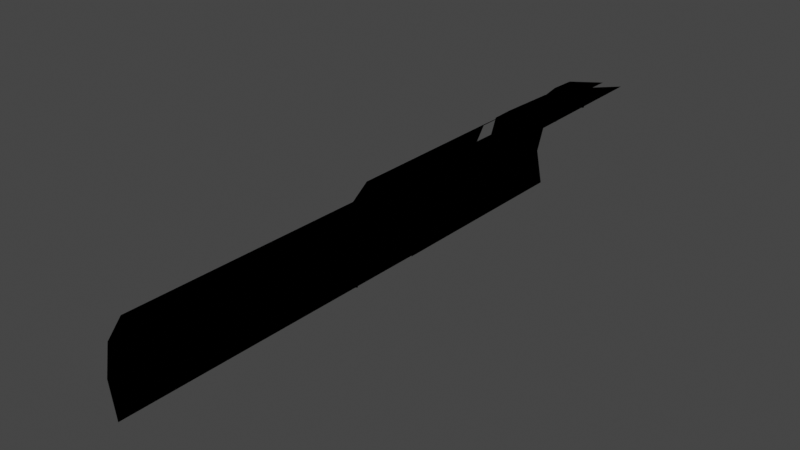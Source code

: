 # Source: CMDL_79751119.blend  (saved by Blender 3.1.7; exported with 4.5.12 LTS)
import bpy
from mathutils import Matrix  # noqa: F401  (used for matrix-valued properties, if any)

bpy.ops.wm.read_factory_settings(use_empty=True)
scene = bpy.context.scene
scene.name = 'CMDL_79751119'

# ---- collections
col_render = bpy.data.collections.new('Render'); scene.collection.children.link(col_render)

# ---- images (referenced by path relative to the original .blend; pixels are not part of the script)
import os
ASSET_DIR = os.environ.get("B2B_ASSET_DIR", "")  # directory of the original .blend (textures are referenced by path, not embedded)
HERE = os.path.dirname(os.path.abspath(__file__))  # packed textures are extracted next to this script under _unpacked/

def load_image(name, relpath, width, height, colorspace="sRGB"):
    """Load a texture the original file referenced (path relative to the .blend, or extracted next to this script)."""
    p = next((c for c in (os.path.join(HERE, relpath), os.path.join(ASSET_DIR, relpath)) if relpath and os.path.exists(c)), "")
    if p:
        img = bpy.data.images.load(p, check_existing=True)
        img.name = name
    else:  # same state as the original file: an image datablock whose file is absent (Cycles renders it pink)
        img = bpy.data.images.new(name, width, height)
        img.source = "FILE"
        img.filepath = "//" + (relpath or name)
    img.colorspace_settings.name = colorspace
    return img
img_icesheegoth_icecle_a4b75fde = load_image('icesheegoth_icecle_A4B75FDE', 'icesheegoth_icecle_A4B75FDE.png', 1024, 1024, 'sRGB')
img_icesheegoth_reflectivity_0f7e19d9 = load_image('icesheegoth_reflectivity_0F7E19D9', 'icesheegoth_reflectivity_0F7E19D9.png', 1024, 1024, 'sRGB')
img_icicle_reflect04_09e3fb4c = load_image('icicle_reflect04_09E3FB4C', 'icicle_reflect04_09E3FB4C.png', 1024, 1024, 'sRGB')

# ---- materials (node trees are filled in below, after node groups)
mat_mat_0_0 = bpy.data.materials.new('MAT_0_0')
mat_mat_0_0.use_backface_culling = True
mat_mat_0_0.use_transparent_shadow = False
mat_mat_0_0.diffuse_color = (1.0, 1.0, 1.0, 1.0)

# ---- node groups
ng_heclopaqueoutput = bpy.data.node_groups.new('HECLOpaqueOutput', 'ShaderNodeTree')
_N = ng_heclopaqueoutput.nodes; _L = ng_heclopaqueoutput.links
ng_retroshader = bpy.data.node_groups.new('RetroShader', 'ShaderNodeTree')
_N = ng_retroshader.nodes; _L = ng_retroshader.links
ng_retrouvmode0noden = bpy.data.node_groups.new('RetroUVMode0NodeN', 'ShaderNodeTree')
_N = ng_retrouvmode0noden.nodes; _L = ng_retrouvmode0noden.links
ng_auto_smooth = bpy.data.node_groups.new('Auto Smooth', 'GeometryNodeTree')
_s = ng_auto_smooth.interface.new_socket(name='Geometry', in_out='OUTPUT', socket_type='NodeSocketGeometry')
_s = ng_auto_smooth.interface.new_socket(name='Geometry', in_out='INPUT', socket_type='NodeSocketGeometry')
_s = ng_auto_smooth.interface.new_socket(name='Angle', in_out='INPUT', socket_type='NodeSocketFloat')
_s.subtype = 'ANGLE'
_s.min_value = 0.0
_s.max_value = 3.142
ng_auto_smooth.is_modifier = True
_N = ng_auto_smooth.nodes; _L = ng_auto_smooth.links
n0 = _N.new('NodeGroupOutput'); n0.name = 'Group Output'; n0.location = (480, -100)
n1 = _N.new('NodeGroupInput'); n1.name = 'Group Input'; n1.location = (-420, -300)
n2 = _N.new('NodeGroupInput'); n2.name = 'Group Input.001'; n2.location = (-60, -100)
n3 = _N.new('GeometryNodeSetShadeSmooth'); n3.name = 'Set Shade Smooth'; n3.location = (120, -100)
n3.domain = 'EDGE'
n4 = _N.new('GeometryNodeSetShadeSmooth'); n4.name = 'Set Shade Smooth.001'; n4.location = (300, -100)
n5 = _N.new('GeometryNodeInputMeshEdgeAngle'); n5.name = 'Edge Angle'; n5.location = (-420, -220)
n6 = _N.new('GeometryNodeInputEdgeSmooth'); n6.name = 'Is Edge Smooth'; n6.location = (-60, -160)
n7 = _N.new('GeometryNodeInputShadeSmooth'); n7.name = 'Is Face Smooth'; n7.location = (-240, -340)
n8 = _N.new('FunctionNodeBooleanMath'); n8.name = 'Boolean Math'; n8.location = (-60, -220)
n9 = _N.new('FunctionNodeCompare'); n9.name = 'Compare'; n9.location = (-240, -180)
n9.operation = 'LESS_EQUAL'
_L.new(n5.outputs[0], n9.inputs[0])
_L.new(n4.outputs[0], n0.inputs[0])
_L.new(n1.outputs[1], n9.inputs[1])
_L.new(n9.outputs[0], n8.inputs[0])
_L.new(n7.outputs[0], n8.inputs[1])
_L.new(n2.outputs[0], n3.inputs[0])
_L.new(n6.outputs[0], n3.inputs[1])
_L.new(n3.outputs[0], n4.inputs[0])
_L.new(n8.outputs[0], n3.inputs[2])
n0.is_active_output = True

# ---- material node trees
mat_mat_0_0.use_nodes = True; mat_mat_0_0.node_tree.nodes.clear()
_N = mat_mat_0_0.node_tree.nodes; _L = mat_mat_0_0.node_tree.links
n0 = _N.new('NodeFrame'); n0.name = 'Frame'; n0.location = (0, 0)
n0.label = 'Textures'
n0.width = 150
n1 = _N.new('NodeFrame'); n1.name = 'Frame.001'; n1.location = (0, 0)
n1.label = 'Output'
n1.width = 150
n2 = _N.new('NodeFrame'); n2.name = 'Frame.002'; n2.location = (0, 0)
n2.label = 'Blend'
n2.width = 150
n3 = _N.new('ShaderNodeGroup'); n3.name = 'Blend'; n3.location = (480, 0)
n3.node_tree = ng_heclopaqueoutput
n4 = _N.new('ShaderNodeTexImage'); n4.name = 'Alpha'; n4.location = (-300, -4)
n4.label = 'Alpha'
n4.image = img_icesheegoth_icecle_a4b75fde
n5 = _N.new('ShaderNodeUVMap'); n5.name = 'UV Map'; n5.location = (-540, 0)
n5.label = 'IDENTITY'
n5.uv_map = 'UV_0'
n6 = _N.new('ShaderNodeTexImage'); n6.name = 'Specular'; n6.location = (-300, -364)
n6.label = 'Specular'
n6.image = img_icesheegoth_reflectivity_0f7e19d9
n7 = _N.new('ShaderNodeUVMap'); n7.name = 'UV Map.001'; n7.location = (-540, -360)
n7.label = 'IDENTITY'
n7.uv_map = 'UV_1'
n8 = _N.new('ShaderNodeTexImage'); n8.name = 'Reflection'; n8.location = (-300, -724)
n8.label = 'Reflection'
n8.image = img_icicle_reflect04_09e3fb4c
n9 = _N.new('ShaderNodeTexCoord'); n9.name = 'Texture Coordinate'; n9.location = (-540, -720)
n9.label = 'MTX_0'
n10 = _N.new('ShaderNodeGroup'); n10.name = 'Output'; n10.location = (140, 0)
n10.node_tree = ng_retroshader
n10.inputs[0].default_value = (0.0, 0.0, 0.0, 0.0)
n10.inputs[2].default_value = (1.0, 1.0, 1.0, 1.0)
n10.inputs[3].default_value = (0.0, 0.0, 0.0, 0.0)
n10.inputs[5].default_value = (0.0, 0.0, 0.0, 0.0)
n10.inputs[7].default_value = (0.0, 0.0, 0.0, 0.0)
n10.inputs[9].default_value = 1.0
n11 = _N.new('ShaderNodeGroup'); n11.name = 'Group'; n11.location = (-490, -770)
n11.node_tree = ng_retrouvmode0noden
n3.parent = n2
n4.parent = n0
n5.parent = n0
n6.parent = n0
n7.parent = n0
n8.parent = n0
n9.parent = n0
n10.parent = n1
_L.new(n5.outputs[0], n4.inputs[0])
_L.new(n7.outputs[0], n6.inputs[0])
_L.new(n10.outputs[0], n3.inputs[0])
_L.new(n4.outputs[0], n10.inputs[1])
_L.new(n6.outputs[0], n10.inputs[4])
_L.new(n8.outputs[0], n10.inputs[6])
_L.new(n4.outputs[1], n10.inputs[8])
_L.new(n9.outputs[1], n11.inputs[0])
_L.new(n11.outputs[0], n8.inputs[0])

# ---- world
world_world = bpy.data.worlds.new('World'); scene.world = world_world
world_world.use_sun_shadow = False
world_world.sun_shadow_jitter_overblur = 0.0

# ---- meshes
me_cmdl_79751119 = bpy.data.meshes.new('CMDL_79751119')
me_cmdl_79751119.from_pydata([(-0.0263, 0.1782, -0.05206), (-0.0266, -0.2114, -0.0481), (-0.03184, -0.2111, -0.02177), (-0.03154, 0.1784, -0.02573), (-0.02631, 0.1787, 0.000605), (-0.02661, -0.2109, 0.004559), (-0.0117, -0.2106, 0.02688), (-0.0114, 0.1789, 0.02293), (0.01092, 0.179, 0.03785), (0.01062, -0.2105, 0.0418), (0.03695, -0.2105, 0.04705), (0.03725, 0.1791, 0.04489), (-0.02482, 0.04269, -0.05), (-0.02993, 0.04295, -0.02433), (-0.03152, 0.2107, -0.02606), (-0.02628, 0.2105, -0.05239), (-0.02483, 0.0432, 0.001348), (-0.02629, 0.211, 0.000272), (-0.01029, 0.0434, 0.02311), (-0.01137, 0.2112, 0.0226), (0.01147, 0.04353, 0.03766), (0.01095, 0.2113, 0.03752), (0.04047, 0.04233, 0.04611), (0.03728, 0.2114, 0.04452), (-0.03161, -0.01243, -0.02484), (-0.02638, -0.01217, 0.001496), (-0.03457, -0.01213, 0.004885), (-0.04047, -0.01242, -0.02484), (-0.01147, -0.01196, 0.02382), (-0.01773, -0.0119, 0.03008), (0.01085, -0.01183, 0.03874), (0.007462, -0.01175, 0.04693), (-0.02749, 0.1155, 0.004705), (-0.04044, 0.1152, -0.02501), (-0.01771, 0.1157, 0.0299), (0.007482, 0.1159, 0.04673), (-0.02637, -0.01269, -0.05117), (-0.03455, -0.01272, -0.05456), (-0.03452, 0.1149, -0.05472), (-0.02635, 0.1228, 0.001114), (-0.02325, 0.1283, 0.004503), (-0.04044, 0.128, -0.02522), (-0.03158, 0.1225, -0.02522), (-0.01144, 0.123, 0.02344), (-0.01705, 0.1289, 0.03112), (0.01088, 0.1231, 0.03836), (0.01216, 0.1299, 0.05055), (0.03721, 0.1232, 0.0436), (0.03721, 0.1287, 0.05246), (-0.04041, 0.1454, -0.02539), (-0.02322, 0.1457, 0.004323), (-0.01752, 0.1462, 0.03115), (0.01218, 0.1472, 0.05036), (0.03723, 0.1461, 0.05227), (-0.02634, 0.1223, -0.05155), (-0.03452, 0.1277, -0.05494), (-0.03449, 0.1451, -0.0551), (-0.03156, 0.1585, -0.0256), (-0.02632, 0.1587, 0.000733), (-0.03451, 0.1659, 0.004121), (-0.04041, 0.1656, -0.0256), (-0.01141, 0.159, 0.02306), (-0.01767, 0.1661, 0.02417), (0.01091, 0.1591, 0.03798), (0.008131, 0.1662, 0.04928), (-0.04038, 0.183, -0.02577), (-0.03448, 0.1833, 0.003942), (-0.01765, 0.1835, 0.02549), (0.009803, 0.1836, 0.04977), (-0.02631, 0.1582, -0.05193), (-0.0345, 0.1653, -0.05532), (-0.03447, 0.1827, -0.05549), (0.03724, 0.1591, 0.04322), (0.03724, 0.1663, 0.05549), (0.03725, 0.1837, 0.05529)], [], [(24, 25, 26), (25, 28, 26), (26, 28, 29), (28, 30, 29), (29, 30, 31), (31, 35, 29), (35, 34, 29), (29, 34, 26), (34, 32, 26), (26, 32, 27), (32, 33, 27), (27, 33, 37), (33, 38, 37), (70, 69, 60), (69, 57, 60), (60, 57, 59), (57, 58, 59), (59, 58, 62), (58, 61, 62), (62, 61, 64), (61, 63, 64), (67, 66, 59), (66, 65, 59), (59, 65, 60), (65, 71, 60), (60, 71, 70), (47, 48, 45), (48, 46, 45), (45, 46, 43), (46, 44, 43), (43, 44, 40), (48, 53, 46), (53, 52, 46), (46, 52, 44), (52, 51, 44), (44, 51, 50), (0, 1, 2), (0, 2, 3), (4, 3, 2), (4, 2, 5), (4, 5, 6), (4, 6, 7), (8, 7, 6), (8, 6, 9), (8, 9, 10), (8, 10, 11), (12, 13, 14), (12, 14, 15), (16, 17, 14), (16, 14, 13), (18, 19, 17), (18, 17, 16), (20, 21, 19), (20, 19, 18), (22, 23, 21), (22, 21, 20), (40, 41, 39), (40, 39, 43), (49, 56, 55), (49, 55, 41), (49, 41, 40), (63, 72, 73), (63, 73, 64), (68, 64, 73), (68, 73, 74), (27, 37, 36), (27, 36, 24), (27, 24, 26), (41, 55, 54), (41, 54, 42), (41, 42, 39), (50, 49, 40), (50, 40, 44), (67, 59, 62), (67, 62, 64), (67, 64, 68)])
me_cmdl_79751119.polygons.foreach_set('use_smooth', [True] * 76)
_k = set([(26, 27), (26, 29), (27, 37), (29, 31), (40, 41), (40, 44), (41, 55), (44, 46), (46, 48), (59, 60), (59, 62), (60, 70), (62, 64), (64, 68), (64, 73)])
me_cmdl_79751119.attributes.new('sharp_edge', 'BOOLEAN', 'EDGE').data.foreach_set('value', [ (min(e.vertices), max(e.vertices)) in _k for e in me_cmdl_79751119.edges])
_uv = me_cmdl_79751119.uv_layers.new(name='UV_0')
_uv.uv.foreach_set('vector', [-1.936, 0.6061, -1.746, 0.6061, -1.746, 0.6895, -1.746, 0.6061, -1.936, 0.6061, -1.746, 0.6895, -1.746, 0.6895, -1.936, 0.6061, -1.936, 0.6895, -1.936, 0.6061, -1.746, 0.6061, -1.936, 0.6895, -1.936, 0.6895, -1.746, 0.6061, -1.746, 0.6895, -1.079, 0.07204, -1.08, 0.005459, -1.15, 0.0722, -1.08, 0.005459, -1.15, 0.005623, -1.15, 0.0722, -1.15, 0.0722, -1.15, 0.005623, -1.22, 0.07236, -1.15, 0.005623, -1.22, 0.005786, -1.22, 0.07236, -1.22, 0.07236, -1.22, 0.005786, -1.29, 0.07253, -1.22, 0.005786, -1.29, 0.00595, -1.29, 0.07253, -1.29, 0.07253, -1.29, 0.00595, -1.36, 0.07269, -1.29, 0.00595, -1.361, 0.006113, -1.36, 0.07269, -1.746, 0.6895, -1.746, 0.6061, -1.936, 0.6895, -1.746, 0.6061, -1.936, 0.6061, -1.936, 0.6895, -1.936, 0.6895, -1.936, 0.6061, -1.746, 0.6895, -1.936, 0.6061, -1.746, 0.6061, -1.746, 0.6895, -1.746, 0.6895, -1.746, 0.6061, -1.936, 0.6895, -1.746, 0.6061, -1.936, 0.6061, -1.936, 0.6895, -1.936, 0.6895, -1.936, 0.6061, -1.936, 0.6895, -1.936, 0.6061, -1.746, 0.6061, -1.936, 0.6895, -1.15, 0.005623, -1.22, 0.005786, -1.22, 0.07236, -1.22, 0.005786, -1.29, 0.00595, -1.22, 0.07236, -1.22, 0.07236, -1.29, 0.00595, -1.29, 0.07253, -1.29, 0.00595, -1.361, 0.006113, -1.29, 0.07253, -1.29, 0.07253, -1.361, 0.006113, -1.36, 0.07269, -1.936, 0.6061, -1.936, 0.6895, -1.746, 0.6061, -1.936, 0.6895, -1.746, 0.6895, -1.746, 0.6061, -1.746, 0.6061, -1.746, 0.6895, -1.936, 0.6061, -1.746, 0.6895, -1.936, 0.6895, -1.936, 0.6061, -1.936, 0.6061, -1.936, 0.6895, -1.746, 0.6895, -1.009, 0.07187, -1.009, 0.005296, -1.079, 0.07204, -1.009, 0.005296, -1.08, 0.005459, -1.079, 0.07204, -1.079, 0.07204, -1.08, 0.005459, -1.15, 0.0722, -1.08, 0.005459, -1.15, 0.005623, -1.15, 0.0722, -1.15, 0.0722, -1.15, 0.005623, -1.22, 0.005786, 0.7524, 0.0, 0.7524, 0.7293, 0.0, 0.7293, 0.7524, 0.0, 0.0, 0.7293, 0.0, 0.0, 0.0, 0.0, 0.7524, 0.0, 0.7524, 0.7293, 0.0, 0.0, 0.7524, 0.7293, 0.0, 0.7293, 0.7524, 0.0, 0.7524, 0.7293, 0.0, 0.7293, 0.7524, 0.0, 0.0, 0.7293, 0.0, 0.0, 0.0, 0.0, 0.7524, 0.0, 0.7524, 0.7293, 0.0, 0.0, 0.7524, 0.7293, 0.0, 0.7293, 0.7524, 0.0, 0.7524, 0.7293, 0.0, 0.7293, 0.7524, 0.0, 0.0, 0.7293, 0.0, 0.0, 0.0, 0.0, 0.7524, 0.0, 0.7524, 0.7293, 0.0, 0.0, 0.7524, 0.7293, 0.0, 0.7293, 0.7524, 0.0, 0.7524, 0.7293, 0.0, 0.7293, 0.7524, 0.0, 0.0, 0.7293, 0.0, 0.0, 0.7524, 0.0, 0.7524, 0.7293, 0.0, 0.7293, 0.7524, 0.0, 0.0, 0.7293, 0.0, 0.0, 0.7524, 0.0, 0.7524, 0.7293, 0.0, 0.7293, 0.7524, 0.0, 0.0, 0.7293, 0.0, 0.0, 0.7524, 0.0, 0.7524, 0.7293, 0.0, 0.7293, 0.7524, 0.0, 0.0, 0.7293, 0.0, 0.0, -1.746, 0.6895, -1.936, 0.6895, -1.746, 0.6061, -1.746, 0.6895, -1.746, 0.6061, -1.936, 0.6061, -1.29, 0.00595, -1.361, 0.006113, -1.36, 0.07269, -1.29, 0.00595, -1.36, 0.07269, -1.29, 0.07253, -1.29, 0.00595, -1.29, 0.07253, -1.22, 0.07236, -1.746, 0.6061, -1.936, 0.6061, -1.936, 0.6895, -1.746, 0.6061, -1.936, 0.6895, -1.936, 0.6895, -1.08, 0.005459, -1.084, 0.07205, -1.009, 0.07187, -1.08, 0.005459, -1.009, 0.07187, -1.009, 0.005296, -1.936, 0.6895, -1.746, 0.6895, -1.746, 0.6061, -1.936, 0.6895, -1.746, 0.6061, -1.936, 0.6061, -1.936, 0.6895, -1.936, 0.6061, -1.746, 0.6895, -1.936, 0.6895, -1.746, 0.6895, -1.746, 0.6061, -1.936, 0.6895, -1.746, 0.6061, -1.936, 0.6061, -1.936, 0.6895, -1.936, 0.6061, -1.746, 0.6061, -1.22, 0.005786, -1.29, 0.00595, -1.22, 0.07236, -1.22, 0.005786, -1.22, 0.07236, -1.15, 0.0722, -1.15, 0.005623, -1.22, 0.07236, -1.15, 0.0722, -1.15, 0.005623, -1.15, 0.0722, -1.084, 0.07205, -1.15, 0.005623, -1.084, 0.07205, -1.08, 0.005459])
_uv.active_render = True
_uv = me_cmdl_79751119.uv_layers.new(name='UV_1')
_uv.uv.foreach_set('vector', [-1.936, 0.6061, -1.746, 0.6061, -1.746, 0.6895, -1.746, 0.6061, -1.936, 0.6061, -1.746, 0.6895, -1.746, 0.6895, -1.936, 0.6061, -1.936, 0.6895, -1.936, 0.6061, -1.746, 0.6061, -1.936, 0.6895, -1.936, 0.6895, -1.746, 0.6061, -1.746, 0.6895, -1.079, 0.07204, -1.08, 0.005459, -1.15, 0.0722, -1.08, 0.005459, -1.15, 0.005623, -1.15, 0.0722, -1.15, 0.0722, -1.15, 0.005623, -1.22, 0.07236, -1.15, 0.005623, -1.22, 0.005786, -1.22, 0.07236, -1.22, 0.07236, -1.22, 0.005786, -1.29, 0.07253, -1.22, 0.005786, -1.29, 0.00595, -1.29, 0.07253, -1.29, 0.07253, -1.29, 0.00595, -1.36, 0.07269, -1.29, 0.00595, -1.361, 0.006113, -1.36, 0.07269, -1.746, 0.6895, -1.746, 0.6061, -1.936, 0.6895, -1.746, 0.6061, -1.936, 0.6061, -1.936, 0.6895, -1.936, 0.6895, -1.936, 0.6061, -1.746, 0.6895, -1.936, 0.6061, -1.746, 0.6061, -1.746, 0.6895, -1.746, 0.6895, -1.746, 0.6061, -1.936, 0.6895, -1.746, 0.6061, -1.936, 0.6061, -1.936, 0.6895, -1.936, 0.6895, -1.936, 0.6061, -1.936, 0.6895, -1.936, 0.6061, -1.746, 0.6061, -1.936, 0.6895, -1.15, 0.005623, -1.22, 0.005786, -1.22, 0.07236, -1.22, 0.005786, -1.29, 0.00595, -1.22, 0.07236, -1.22, 0.07236, -1.29, 0.00595, -1.29, 0.07253, -1.29, 0.00595, -1.361, 0.006113, -1.29, 0.07253, -1.29, 0.07253, -1.361, 0.006113, -1.36, 0.07269, -1.936, 0.6061, -1.936, 0.6895, -1.746, 0.6061, -1.936, 0.6895, -1.746, 0.6895, -1.746, 0.6061, -1.746, 0.6061, -1.746, 0.6895, -1.936, 0.6061, -1.746, 0.6895, -1.936, 0.6895, -1.936, 0.6061, -1.936, 0.6061, -1.936, 0.6895, -1.746, 0.6895, -1.009, 0.07187, -1.009, 0.005296, -1.079, 0.07204, -1.009, 0.005296, -1.08, 0.005459, -1.079, 0.07204, -1.079, 0.07204, -1.08, 0.005459, -1.15, 0.0722, -1.08, 0.005459, -1.15, 0.005623, -1.15, 0.0722, -1.15, 0.0722, -1.15, 0.005623, -1.22, 0.005786, 0.7524, 0.0, 0.7524, 0.7293, 0.0, 0.7293, 0.7524, 0.0, 0.0, 0.7293, 0.0, 0.0, 0.0, 0.0, 0.7524, 0.0, 0.7524, 0.7293, 0.0, 0.0, 0.7524, 0.7293, 0.0, 0.7293, 0.7524, 0.0, 0.7524, 0.7293, 0.0, 0.7293, 0.7524, 0.0, 0.0, 0.7293, 0.0, 0.0, 0.0, 0.0, 0.7524, 0.0, 0.7524, 0.7293, 0.0, 0.0, 0.7524, 0.7293, 0.0, 0.7293, 0.7524, 0.0, 0.7524, 0.7293, 0.0, 0.7293, 0.7524, 0.0, 0.0, 0.7293, 0.0, 0.0, 0.0, 0.0, 0.7524, 0.0, 0.7524, 0.7293, 0.0, 0.0, 0.7524, 0.7293, 0.0, 0.7293, 0.7524, 0.0, 0.7524, 0.7293, 0.0, 0.7293, 0.7524, 0.0, 0.0, 0.7293, 0.0, 0.0, 0.7524, 0.0, 0.7524, 0.7293, 0.0, 0.7293, 0.7524, 0.0, 0.0, 0.7293, 0.0, 0.0, 0.7524, 0.0, 0.7524, 0.7293, 0.0, 0.7293, 0.7524, 0.0, 0.0, 0.7293, 0.0, 0.0, 0.7524, 0.0, 0.7524, 0.7293, 0.0, 0.7293, 0.7524, 0.0, 0.0, 0.7293, 0.0, 0.0, -1.746, 0.6895, -1.936, 0.6895, -1.746, 0.6061, -1.746, 0.6895, -1.746, 0.6061, -1.936, 0.6061, -1.29, 0.00595, -1.361, 0.006113, -1.36, 0.07269, -1.29, 0.00595, -1.36, 0.07269, -1.29, 0.07253, -1.29, 0.00595, -1.29, 0.07253, -1.22, 0.07236, -1.746, 0.6061, -1.936, 0.6061, -1.936, 0.6895, -1.746, 0.6061, -1.936, 0.6895, -1.936, 0.6895, -1.08, 0.005459, -1.084, 0.07205, -1.009, 0.07187, -1.08, 0.005459, -1.009, 0.07187, -1.009, 0.005296, -1.936, 0.6895, -1.746, 0.6895, -1.746, 0.6061, -1.936, 0.6895, -1.746, 0.6061, -1.936, 0.6061, -1.936, 0.6895, -1.936, 0.6061, -1.746, 0.6895, -1.936, 0.6895, -1.746, 0.6895, -1.746, 0.6061, -1.936, 0.6895, -1.746, 0.6061, -1.936, 0.6061, -1.936, 0.6895, -1.936, 0.6061, -1.746, 0.6061, -1.22, 0.005786, -1.29, 0.00595, -1.22, 0.07236, -1.22, 0.005786, -1.22, 0.07236, -1.15, 0.0722, -1.15, 0.005623, -1.22, 0.07236, -1.15, 0.0722, -1.15, 0.005623, -1.15, 0.0722, -1.084, 0.07205, -1.15, 0.005623, -1.084, 0.07205, -1.08, 0.005459])
me_cmdl_79751119.materials.append(mat_mat_0_0)
me_cmdl_79751119.use_remesh_fix_poles = True
me_cmdl_79751119.use_remesh_preserve_attributes = False
me_cmdl_79751119.update()

# ---- objects
ob_cmdl_79751119 = bpy.data.objects.new('CMDL_79751119', me_cmdl_79751119)

# ---- transforms, parenting, visibility, modifiers, constraints
ob_cmdl_79751119.location = (0.0, 0.0, 0.0)
ob_cmdl_79751119.show_transparent = True
_m = ob_cmdl_79751119.modifiers.new('Auto Smooth', 'NODES')
_m.node_group = ng_auto_smooth
_gi = [s.identifier for s in ng_auto_smooth.interface.items_tree if s.item_type == 'SOCKET' and s.in_out == 'INPUT']
_m[_gi[1]] = 3.142  # Angle

# ---- collection membership
col_render.objects.link(ob_cmdl_79751119)

# ---- scene / render settings (as saved in the file)
scene.frame_start = 1; scene.frame_end = 250; scene.frame_set(1)
scene.render.engine = 'BLENDER_EEVEE_NEXT'
scene.cycles.sampling_pattern = 'TABULATED_SOBOL'
scene.cycles.use_light_tree = False
scene.view_settings.view_transform = 'Filmic'
bpy.context.view_layer.update()

# ---- added for rendering (the .blend has no active camera and no usable light): camera, sun
cam_auto = bpy.data.cameras.new('AutoCamera')
cam_auto.lens = 50.0
cam_auto.sensor_width = 36.0
cam_auto.clip_end = 1000.0
ob_auto_camera = bpy.data.objects.new('AutoCamera', cam_auto)
scene.collection.objects.link(ob_auto_camera)
ob_auto_camera.location = (0.411277, -0.493533, 0.329022)
ob_auto_camera.rotation_euler = (1.09748, -7.21219e-08, 0.694738)
scene.camera = ob_auto_camera
light_auto_sun = bpy.data.lights.new('AutoSun', 'SUN')
light_auto_sun.energy = 3.0
light_auto_sun.angle = 0.0523599
ob_auto_sun = bpy.data.objects.new('AutoSun', light_auto_sun)
scene.collection.objects.link(ob_auto_sun)
ob_auto_sun.rotation_euler = (0.872665, 0.174533, 0.523599)
bpy.context.view_layer.update()
